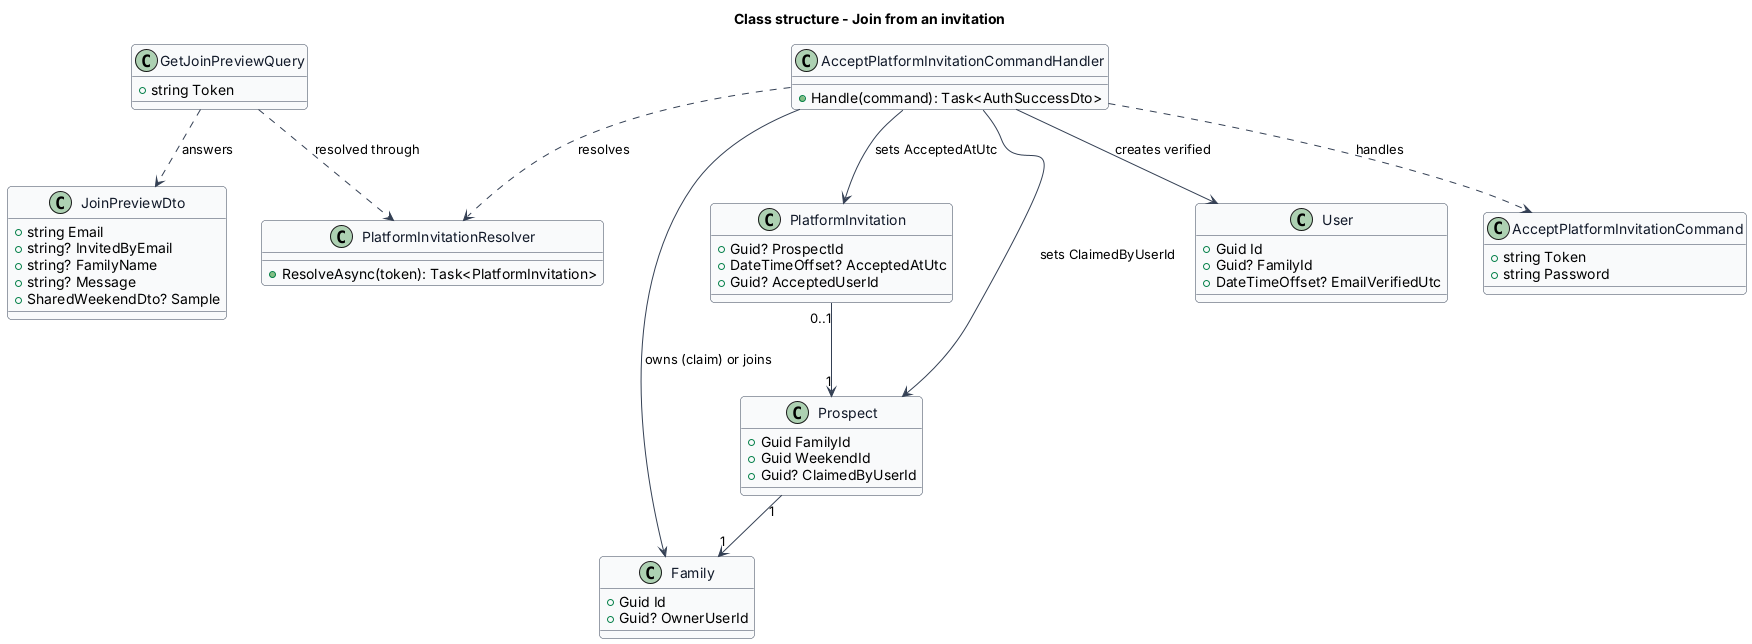

The diagram above was rendered by PlantUML. Its source (embedded in the PNG):
@startuml
skinparam backgroundColor #FFFFFF
skinparam shadowing false
skinparam roundcorner 8
skinparam defaultFontName Arial
skinparam ArrowColor #344054
skinparam class {
  BorderColor #344054
  FontColor #101828
  BackgroundColor #F9FAFB
}
title Class structure - Join from an invitation

class PlatformInvitationResolver {
  +ResolveAsync(token): Task<PlatformInvitation>
}

class GetJoinPreviewQuery {
  +string Token
}

class JoinPreviewDto {
  +string Email
  +string? InvitedByEmail
  +string? FamilyName
  +string? Message
  +SharedWeekendDto? Sample
}

class AcceptPlatformInvitationCommand {
  +string Token
  +string Password
}

class AcceptPlatformInvitationCommandHandler {
  +Handle(command): Task<AuthSuccessDto>
}

class PlatformInvitation {
  +Guid? ProspectId
  +DateTimeOffset? AcceptedAtUtc
  +Guid? AcceptedUserId
}

class Prospect {
  +Guid FamilyId
  +Guid WeekendId
  +Guid? ClaimedByUserId
}

class User {
  +Guid Id
  +Guid? FamilyId
  +DateTimeOffset? EmailVerifiedUtc
}

class Family {
  +Guid Id
  +Guid? OwnerUserId
}

GetJoinPreviewQuery ..> PlatformInvitationResolver : resolved through
GetJoinPreviewQuery ..> JoinPreviewDto : answers
AcceptPlatformInvitationCommandHandler ..> AcceptPlatformInvitationCommand : handles
AcceptPlatformInvitationCommandHandler ..> PlatformInvitationResolver : resolves
AcceptPlatformInvitationCommandHandler --> User : creates verified
AcceptPlatformInvitationCommandHandler --> Family : owns (claim) or joins
AcceptPlatformInvitationCommandHandler --> Prospect : sets ClaimedByUserId
AcceptPlatformInvitationCommandHandler --> PlatformInvitation : sets AcceptedAtUtc
PlatformInvitation "0..1" --> "1" Prospect
Prospect "1" --> "1" Family
@enduml